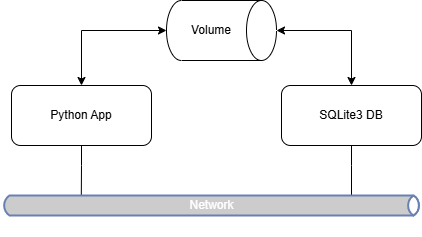

The diagram above was exported from draw.io. Its source (the exported page's mxGraphModel, read from the mxfile embedded in the PNG):
<mxGraphModel dx="746" dy="401" grid="1" gridSize="10" guides="1" tooltips="1" connect="1" arrows="1" fold="1" page="1" pageScale="1" pageWidth="1100" pageHeight="850" background="none" math="0" shadow="0">
  <root>
    <mxCell id="0" />
    <mxCell id="1" parent="0" />
    <mxCell id="7jBuevJS-tMA0UMUzKFl-20" value="" style="edgeStyle=orthogonalEdgeStyle;rounded=0;orthogonalLoop=1;jettySize=auto;html=1;entryX=0.19;entryY=0.355;entryDx=0;entryDy=0;entryPerimeter=0;endArrow=none;startFill=0;" edge="1" parent="1" source="7jBuevJS-tMA0UMUzKFl-2" target="7jBuevJS-tMA0UMUzKFl-19">
      <mxGeometry relative="1" as="geometry" />
    </mxCell>
    <mxCell id="7jBuevJS-tMA0UMUzKFl-2" value="Python App" style="rounded=1;whiteSpace=wrap;html=1;" vertex="1" parent="1">
      <mxGeometry x="260" y="130" width="140" height="60" as="geometry" />
    </mxCell>
    <mxCell id="7jBuevJS-tMA0UMUzKFl-22" value="" style="edgeStyle=orthogonalEdgeStyle;rounded=0;orthogonalLoop=1;jettySize=auto;html=1;endArrow=none;startFill=0;" edge="1" parent="1" source="7jBuevJS-tMA0UMUzKFl-13" target="7jBuevJS-tMA0UMUzKFl-19">
      <mxGeometry relative="1" as="geometry">
        <Array as="points">
          <mxPoint x="600" y="210" />
          <mxPoint x="600" y="210" />
        </Array>
      </mxGeometry>
    </mxCell>
    <mxCell id="7jBuevJS-tMA0UMUzKFl-13" value="SQLite3 DB" style="rounded=1;whiteSpace=wrap;html=1;fillColor=default;" vertex="1" parent="1">
      <mxGeometry x="530" y="130" width="140" height="60" as="geometry" />
    </mxCell>
    <mxCell id="7jBuevJS-tMA0UMUzKFl-19" value="&lt;div&gt;Network&lt;/div&gt;" style="html=1;outlineConnect=0;fillColor=#CCCCCC;strokeColor=#6881B3;gradientColor=none;gradientDirection=north;strokeWidth=2;shape=mxgraph.networks.bus;gradientColor=none;gradientDirection=north;fontColor=#ffffff;perimeter=backbonePerimeter;backboneSize=20;" vertex="1" parent="1">
      <mxGeometry x="250" y="220" width="420" height="60" as="geometry" />
    </mxCell>
    <mxCell id="7jBuevJS-tMA0UMUzKFl-25" value="" style="shape=cylinder3;whiteSpace=wrap;html=1;boundedLbl=1;backgroundOutline=1;size=15;rotation=90;" vertex="1" parent="1">
      <mxGeometry x="440" y="20" width="60" height="110" as="geometry" />
    </mxCell>
    <mxCell id="7jBuevJS-tMA0UMUzKFl-26" value="Volume" style="text;html=1;align=center;verticalAlign=middle;whiteSpace=wrap;rounded=0;" vertex="1" parent="1">
      <mxGeometry x="430" y="60" width="60" height="30" as="geometry" />
    </mxCell>
    <mxCell id="7jBuevJS-tMA0UMUzKFl-27" value="" style="endArrow=classic;startArrow=classic;html=1;rounded=0;exitX=0.5;exitY=0;exitDx=0;exitDy=0;entryX=0.5;entryY=1;entryDx=0;entryDy=0;entryPerimeter=0;" edge="1" parent="1" source="7jBuevJS-tMA0UMUzKFl-2" target="7jBuevJS-tMA0UMUzKFl-25">
      <mxGeometry width="50" height="50" relative="1" as="geometry">
        <mxPoint x="450" y="110" as="sourcePoint" />
        <mxPoint x="500" y="60" as="targetPoint" />
        <Array as="points">
          <mxPoint x="330" y="75" />
        </Array>
      </mxGeometry>
    </mxCell>
    <mxCell id="7jBuevJS-tMA0UMUzKFl-28" value="" style="endArrow=classic;startArrow=classic;html=1;rounded=0;exitX=0.5;exitY=0;exitDx=0;exitDy=0;" edge="1" parent="1" source="7jBuevJS-tMA0UMUzKFl-13" target="7jBuevJS-tMA0UMUzKFl-25">
      <mxGeometry width="50" height="50" relative="1" as="geometry">
        <mxPoint x="450" y="110" as="sourcePoint" />
        <mxPoint x="530" y="80" as="targetPoint" />
        <Array as="points">
          <mxPoint x="600" y="75" />
        </Array>
      </mxGeometry>
    </mxCell>
  </root>
</mxGraphModel>